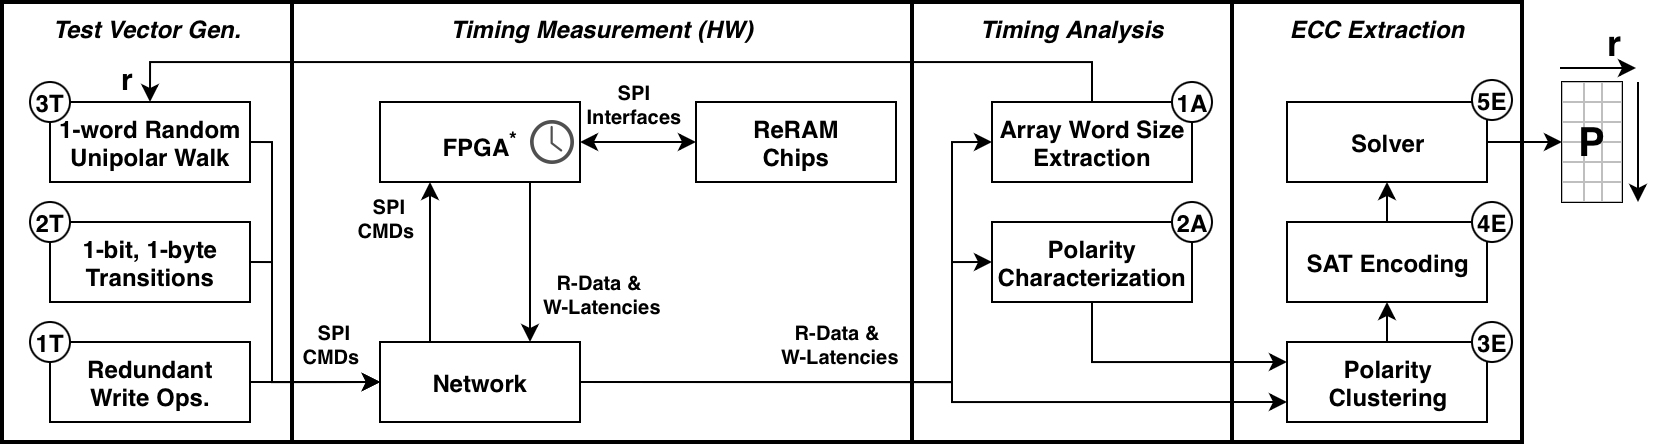

The diagram above was exported from draw.io. Its source (the exported page's mxGraphModel, read from the mxfile embedded in the PNG):
<mxGraphModel dx="893" dy="639" grid="1" gridSize="10" guides="1" tooltips="1" connect="1" arrows="1" fold="1" page="1" pageScale="1" pageWidth="850" pageHeight="1100" math="1" shadow="0">
  <root>
    <mxCell id="0" />
    <mxCell id="1" parent="0" />
    <mxCell id="2" value="Test Vector Gen." style="text;html=1;whiteSpace=wrap;strokeColor=default;fillColor=none;align=center;verticalAlign=top;rounded=0;strokeWidth=2;fontStyle=3" vertex="1" parent="1">
      <mxGeometry x="4" y="20" width="145" height="220" as="geometry" />
    </mxCell>
    <mxCell id="3" value="Timing Measurement (HW)" style="rounded=0;whiteSpace=wrap;html=1;align=center;verticalAlign=top;strokeWidth=2;fontStyle=3" vertex="1" parent="1">
      <mxGeometry x="149" y="20" width="310" height="220" as="geometry" />
    </mxCell>
    <mxCell id="4" value="Timing Analysis" style="text;html=1;whiteSpace=wrap;strokeColor=default;fillColor=none;align=center;verticalAlign=top;rounded=0;strokeWidth=2;fontStyle=3" vertex="1" parent="1">
      <mxGeometry x="459" y="20" width="160" height="220" as="geometry" />
    </mxCell>
    <mxCell id="5" value="ECC Extraction" style="text;html=1;whiteSpace=wrap;strokeColor=default;fillColor=none;align=center;verticalAlign=top;rounded=0;strokeWidth=2;fontStyle=3" vertex="1" parent="1">
      <mxGeometry x="619" y="20" width="145" height="220" as="geometry" />
    </mxCell>
    <mxCell id="6" style="edgeStyle=orthogonalEdgeStyle;rounded=0;orthogonalLoop=1;jettySize=auto;html=1;exitX=0.25;exitY=0;exitDx=0;exitDy=0;startArrow=none;startFill=0;fontSize=8;fontStyle=1;entryX=0.25;entryY=1;entryDx=0;entryDy=0;" edge="1" source="9" target="11" parent="1">
      <mxGeometry relative="1" as="geometry">
        <mxPoint x="210.71" y="170" as="sourcePoint" />
        <mxPoint x="210.71" y="110" as="targetPoint" />
      </mxGeometry>
    </mxCell>
    <mxCell id="7" style="edgeStyle=orthogonalEdgeStyle;rounded=0;orthogonalLoop=1;jettySize=auto;html=1;exitX=1;exitY=0.5;exitDx=0;exitDy=0;entryX=0;entryY=0.5;entryDx=0;entryDy=0;" edge="1" source="9" target="27" parent="1">
      <mxGeometry relative="1" as="geometry">
        <Array as="points">
          <mxPoint x="479" y="210" />
          <mxPoint x="479" y="150" />
        </Array>
      </mxGeometry>
    </mxCell>
    <mxCell id="8" style="edgeStyle=orthogonalEdgeStyle;rounded=0;orthogonalLoop=1;jettySize=auto;html=1;exitX=1;exitY=0.5;exitDx=0;exitDy=0;entryX=0;entryY=0.75;entryDx=0;entryDy=0;" edge="1" source="9" target="31" parent="1">
      <mxGeometry relative="1" as="geometry">
        <Array as="points">
          <mxPoint x="479" y="210" />
          <mxPoint x="479" y="220" />
        </Array>
      </mxGeometry>
    </mxCell>
    <mxCell id="9" value="Network" style="rounded=0;whiteSpace=wrap;html=1;fontStyle=1;fontSize=12;" vertex="1" parent="1">
      <mxGeometry x="193" y="190" width="100" height="40" as="geometry" />
    </mxCell>
    <mxCell id="10" style="rounded=0;orthogonalLoop=1;jettySize=auto;html=1;exitX=1;exitY=0.5;exitDx=0;exitDy=0;entryX=0;entryY=0.5;entryDx=0;entryDy=0;startArrow=classic;startFill=1;fontSize=8;fontStyle=1;" edge="1" source="11" target="12" parent="1">
      <mxGeometry relative="1" as="geometry">
        <mxPoint x="293" y="91" as="sourcePoint" />
        <mxPoint x="342" y="90" as="targetPoint" />
      </mxGeometry>
    </mxCell>
    <mxCell id="11" value="FPGA&lt;sup&gt;*&lt;/sup&gt;" style="rounded=0;whiteSpace=wrap;html=1;fontStyle=1;fontSize=12;" vertex="1" parent="1">
      <mxGeometry x="193" y="70" width="100" height="40" as="geometry" />
    </mxCell>
    <mxCell id="12" value="ReRAM&lt;div&gt;Chips&lt;/div&gt;" style="rounded=0;whiteSpace=wrap;html=1;fontSize=12;fontStyle=1" vertex="1" parent="1">
      <mxGeometry x="351" y="70" width="100" height="40" as="geometry" />
    </mxCell>
    <mxCell id="13" value="SPI&lt;div&gt;Interfaces&lt;/div&gt;" style="text;html=1;whiteSpace=wrap;strokeColor=none;fillColor=none;align=center;verticalAlign=middle;rounded=0;fontSize=10;fontStyle=1" vertex="1" parent="1">
      <mxGeometry x="290" y="55" width="60" height="30" as="geometry" />
    </mxCell>
    <mxCell id="14" value="SPI CMDs&amp;nbsp;" style="text;html=1;whiteSpace=wrap;strokeColor=none;fillColor=none;align=center;verticalAlign=middle;rounded=0;fontSize=10;fontStyle=1" vertex="1" parent="1">
      <mxGeometry x="182" y="112" width="31" height="30" as="geometry" />
    </mxCell>
    <mxCell id="15" style="edgeStyle=orthogonalEdgeStyle;rounded=0;orthogonalLoop=1;jettySize=auto;html=1;exitX=0.75;exitY=1;exitDx=0;exitDy=0;startArrow=none;startFill=0;entryX=0.75;entryY=0;entryDx=0;entryDy=0;fontSize=8;fontStyle=1" edge="1" source="11" target="9" parent="1">
      <mxGeometry relative="1" as="geometry">
        <mxPoint x="283" y="190" as="sourcePoint" />
        <mxPoint x="283" y="130" as="targetPoint" />
      </mxGeometry>
    </mxCell>
    <mxCell id="16" value="R-Data &amp;amp;&amp;nbsp;&lt;div&gt;W-Latencies&lt;/div&gt;" style="text;html=1;whiteSpace=wrap;strokeColor=none;fillColor=none;align=center;verticalAlign=middle;rounded=0;fontSize=10;fontStyle=1" vertex="1" parent="1">
      <mxGeometry x="268" y="150" width="72" height="30" as="geometry" />
    </mxCell>
    <mxCell id="17" style="edgeStyle=orthogonalEdgeStyle;rounded=0;orthogonalLoop=1;jettySize=auto;html=1;exitX=1;exitY=0.5;exitDx=0;exitDy=0;entryX=0;entryY=0.5;entryDx=0;entryDy=0;" edge="1" source="18" target="9" parent="1">
      <mxGeometry relative="1" as="geometry">
        <Array as="points">
          <mxPoint x="169" y="210" />
          <mxPoint x="169" y="210" />
        </Array>
      </mxGeometry>
    </mxCell>
    <mxCell id="18" value="Redundant&lt;div&gt;Write Ops.&lt;/div&gt;" style="rounded=0;whiteSpace=wrap;html=1;fontStyle=1;fontSize=12;" vertex="1" parent="1">
      <mxGeometry x="28" y="190" width="100" height="40" as="geometry" />
    </mxCell>
    <mxCell id="19" style="edgeStyle=orthogonalEdgeStyle;rounded=0;orthogonalLoop=1;jettySize=auto;html=1;exitX=1;exitY=0.5;exitDx=0;exitDy=0;entryX=0;entryY=0.5;entryDx=0;entryDy=0;" edge="1" source="20" target="9" parent="1">
      <mxGeometry relative="1" as="geometry">
        <Array as="points">
          <mxPoint x="139" y="90" />
          <mxPoint x="139" y="210" />
        </Array>
      </mxGeometry>
    </mxCell>
    <mxCell id="20" value="1-word Random&lt;div&gt;Unipolar Walk&lt;/div&gt;" style="rounded=0;whiteSpace=wrap;html=1;fontStyle=1;fontSize=12;" vertex="1" parent="1">
      <mxGeometry x="28" y="70" width="100" height="40" as="geometry" />
    </mxCell>
    <mxCell id="21" style="edgeStyle=orthogonalEdgeStyle;rounded=0;orthogonalLoop=1;jettySize=auto;html=1;exitX=1;exitY=0.5;exitDx=0;exitDy=0;entryX=0;entryY=0.5;entryDx=0;entryDy=0;" edge="1" source="9" target="23" parent="1">
      <mxGeometry relative="1" as="geometry">
        <Array as="points">
          <mxPoint x="479" y="210" />
          <mxPoint x="479" y="90" />
        </Array>
      </mxGeometry>
    </mxCell>
    <mxCell id="22" style="edgeStyle=orthogonalEdgeStyle;rounded=0;orthogonalLoop=1;jettySize=auto;html=1;exitX=0.5;exitY=0;exitDx=0;exitDy=0;entryX=0.5;entryY=0;entryDx=0;entryDy=0;" edge="1" source="23" target="20" parent="1">
      <mxGeometry relative="1" as="geometry">
        <Array as="points">
          <mxPoint x="549" y="50" />
          <mxPoint x="78" y="50" />
        </Array>
      </mxGeometry>
    </mxCell>
    <mxCell id="23" value="Array Word Size&lt;br&gt;&lt;div&gt;Extraction&lt;/div&gt;" style="rounded=0;whiteSpace=wrap;html=1;fontStyle=1;fontSize=12;" vertex="1" parent="1">
      <mxGeometry x="499" y="70" width="100" height="40" as="geometry" />
    </mxCell>
    <mxCell id="24" style="edgeStyle=orthogonalEdgeStyle;rounded=0;orthogonalLoop=1;jettySize=auto;html=1;exitX=1;exitY=0.5;exitDx=0;exitDy=0;entryX=0;entryY=0.5;entryDx=0;entryDy=0;" edge="1" source="25" target="9" parent="1">
      <mxGeometry relative="1" as="geometry">
        <Array as="points">
          <mxPoint x="139" y="150" />
          <mxPoint x="139" y="210" />
        </Array>
      </mxGeometry>
    </mxCell>
    <mxCell id="25" value="1-bit, 1-byte&lt;div&gt;Transitions&lt;/div&gt;" style="rounded=0;whiteSpace=wrap;html=1;fontStyle=1;fontSize=12;" vertex="1" parent="1">
      <mxGeometry x="28" y="130" width="100" height="40" as="geometry" />
    </mxCell>
    <mxCell id="26" style="edgeStyle=orthogonalEdgeStyle;rounded=0;orthogonalLoop=1;jettySize=auto;html=1;exitX=0.5;exitY=1;exitDx=0;exitDy=0;entryX=0;entryY=0.25;entryDx=0;entryDy=0;" edge="1" source="27" target="31" parent="1">
      <mxGeometry relative="1" as="geometry" />
    </mxCell>
    <mxCell id="27" value="Polarity&lt;div&gt;Characterization&lt;/div&gt;" style="rounded=0;whiteSpace=wrap;html=1;fontStyle=1;fontSize=12;" vertex="1" parent="1">
      <mxGeometry x="499" y="130" width="100" height="40" as="geometry" />
    </mxCell>
    <mxCell id="28" style="edgeStyle=orthogonalEdgeStyle;rounded=0;orthogonalLoop=1;jettySize=auto;html=1;exitX=1;exitY=0.5;exitDx=0;exitDy=0;entryX=0;entryY=0.5;entryDx=0;entryDy=0;" edge="1" source="29" target="44" parent="1">
      <mxGeometry relative="1" as="geometry">
        <mxPoint x="809" y="90" as="targetPoint" />
      </mxGeometry>
    </mxCell>
    <mxCell id="29" value="Solver" style="rounded=0;whiteSpace=wrap;html=1;fontStyle=1;fontSize=12;" vertex="1" parent="1">
      <mxGeometry x="646.5" y="70" width="100" height="40" as="geometry" />
    </mxCell>
    <mxCell id="30" style="edgeStyle=orthogonalEdgeStyle;rounded=0;orthogonalLoop=1;jettySize=auto;html=1;exitX=0.5;exitY=0;exitDx=0;exitDy=0;entryX=0.5;entryY=1;entryDx=0;entryDy=0;" edge="1" source="31" target="33" parent="1">
      <mxGeometry relative="1" as="geometry" />
    </mxCell>
    <mxCell id="31" value="&lt;div&gt;Polarity&lt;/div&gt;Clustering" style="rounded=0;whiteSpace=wrap;html=1;fontStyle=1;fontSize=12;" vertex="1" parent="1">
      <mxGeometry x="646.5" y="190" width="100" height="40" as="geometry" />
    </mxCell>
    <mxCell id="32" style="edgeStyle=orthogonalEdgeStyle;rounded=0;orthogonalLoop=1;jettySize=auto;html=1;exitX=0.5;exitY=0;exitDx=0;exitDy=0;entryX=0.5;entryY=1;entryDx=0;entryDy=0;" edge="1" source="33" target="29" parent="1">
      <mxGeometry relative="1" as="geometry" />
    </mxCell>
    <mxCell id="33" value="SAT Encoding" style="rounded=0;whiteSpace=wrap;html=1;fontStyle=1;fontSize=12;" vertex="1" parent="1">
      <mxGeometry x="646.5" y="130" width="100" height="40" as="geometry" />
    </mxCell>
    <mxCell id="34" value="&lt;b&gt;1T&lt;/b&gt;" style="ellipse;whiteSpace=wrap;html=1;aspect=fixed;" vertex="1" parent="1">
      <mxGeometry x="18" y="180" width="20" height="20" as="geometry" />
    </mxCell>
    <mxCell id="35" value="&lt;b&gt;1A&lt;/b&gt;" style="ellipse;whiteSpace=wrap;html=1;aspect=fixed;" vertex="1" parent="1">
      <mxGeometry x="589" y="60" width="20" height="20" as="geometry" />
    </mxCell>
    <mxCell id="36" value="&lt;b&gt;2T&lt;/b&gt;" style="ellipse;whiteSpace=wrap;html=1;aspect=fixed;" vertex="1" parent="1">
      <mxGeometry x="18" y="120" width="20" height="20" as="geometry" />
    </mxCell>
    <mxCell id="37" value="&lt;b&gt;3T&lt;/b&gt;" style="ellipse;whiteSpace=wrap;html=1;aspect=fixed;" vertex="1" parent="1">
      <mxGeometry x="18" y="60" width="20" height="20" as="geometry" />
    </mxCell>
    <mxCell id="38" value="&lt;b&gt;2A&lt;/b&gt;" style="ellipse;whiteSpace=wrap;html=1;aspect=fixed;" vertex="1" parent="1">
      <mxGeometry x="589" y="120" width="20" height="20" as="geometry" />
    </mxCell>
    <mxCell id="39" value="&lt;b&gt;3E&lt;/b&gt;" style="ellipse;whiteSpace=wrap;html=1;aspect=fixed;" vertex="1" parent="1">
      <mxGeometry x="739" y="180" width="20" height="20" as="geometry" />
    </mxCell>
    <mxCell id="40" value="" style="sketch=0;pointerEvents=1;shadow=0;dashed=0;html=1;strokeColor=none;fillColor=#505050;labelPosition=center;verticalLabelPosition=bottom;verticalAlign=top;outlineConnect=0;align=center;shape=mxgraph.office.concepts.clock;fontStyle=1" vertex="1" parent="1">
      <mxGeometry x="268" y="79" width="22" height="22" as="geometry" />
    </mxCell>
    <mxCell id="41" value="&lt;b&gt;4E&lt;/b&gt;" style="ellipse;whiteSpace=wrap;html=1;aspect=fixed;" vertex="1" parent="1">
      <mxGeometry x="739" y="120" width="20" height="20" as="geometry" />
    </mxCell>
    <mxCell id="42" value="&lt;b&gt;5E&lt;/b&gt;" style="ellipse;whiteSpace=wrap;html=1;aspect=fixed;" vertex="1" parent="1">
      <mxGeometry x="739" y="59" width="20" height="20" as="geometry" />
    </mxCell>
    <mxCell id="43" value="SPI CMDs&amp;nbsp;" style="text;html=1;whiteSpace=wrap;strokeColor=none;fillColor=none;align=center;verticalAlign=middle;rounded=0;fontSize=10;fontStyle=1" vertex="1" parent="1">
      <mxGeometry x="149" y="175" width="42" height="30" as="geometry" />
    </mxCell>
    <mxCell id="44" value="" style="shape=table;startSize=0;container=1;collapsible=0;childLayout=tableLayout;fontSize=16;" vertex="1" parent="1">
      <mxGeometry x="784" y="60" width="30" height="60" as="geometry" />
    </mxCell>
    <mxCell id="45" value="" style="shape=tableRow;horizontal=0;startSize=0;swimlaneHead=0;swimlaneBody=0;strokeColor=inherit;top=0;left=0;bottom=0;right=0;collapsible=0;dropTarget=0;fillColor=default;points=[[0,0.5],[1,0.5]];portConstraint=eastwest;fontSize=16;opacity=50;swimlaneLine=0;" vertex="1" parent="44">
      <mxGeometry width="30" height="10" as="geometry" />
    </mxCell>
    <mxCell id="46" value="" style="shape=partialRectangle;html=1;whiteSpace=wrap;connectable=0;strokeColor=inherit;overflow=hidden;fillColor=default;top=0;left=0;bottom=0;right=0;pointerEvents=1;fontSize=16;opacity=50;swimlaneLine=0;" vertex="1" parent="45">
      <mxGeometry width="11" height="10" as="geometry">
        <mxRectangle width="11" height="10" as="alternateBounds" />
      </mxGeometry>
    </mxCell>
    <mxCell id="47" value="" style="shape=partialRectangle;html=1;whiteSpace=wrap;connectable=0;strokeColor=inherit;overflow=hidden;fillColor=default;top=0;left=0;bottom=0;right=0;pointerEvents=1;fontSize=16;opacity=50;swimlaneLine=0;" vertex="1" parent="45">
      <mxGeometry x="11" width="9" height="10" as="geometry">
        <mxRectangle width="9" height="10" as="alternateBounds" />
      </mxGeometry>
    </mxCell>
    <mxCell id="48" value="" style="shape=partialRectangle;html=1;whiteSpace=wrap;connectable=0;strokeColor=inherit;overflow=hidden;fillColor=default;top=0;left=0;bottom=0;right=0;pointerEvents=1;fontSize=16;opacity=50;swimlaneLine=0;" vertex="1" parent="45">
      <mxGeometry x="20" width="10" height="10" as="geometry">
        <mxRectangle width="10" height="10" as="alternateBounds" />
      </mxGeometry>
    </mxCell>
    <mxCell id="49" value="" style="shape=tableRow;horizontal=0;startSize=0;swimlaneHead=0;swimlaneBody=0;strokeColor=inherit;top=0;left=0;bottom=0;right=0;collapsible=0;dropTarget=0;fillColor=default;points=[[0,0.5],[1,0.5]];portConstraint=eastwest;fontSize=16;opacity=50;swimlaneLine=0;" vertex="1" parent="44">
      <mxGeometry y="10" width="30" height="10" as="geometry" />
    </mxCell>
    <mxCell id="50" value="" style="shape=partialRectangle;html=1;whiteSpace=wrap;connectable=0;strokeColor=inherit;overflow=hidden;fillColor=default;top=0;left=0;bottom=0;right=0;pointerEvents=1;fontSize=16;opacity=50;swimlaneLine=0;" vertex="1" parent="49">
      <mxGeometry width="11" height="10" as="geometry">
        <mxRectangle width="11" height="10" as="alternateBounds" />
      </mxGeometry>
    </mxCell>
    <mxCell id="51" value="" style="shape=partialRectangle;html=1;whiteSpace=wrap;connectable=0;strokeColor=inherit;overflow=hidden;fillColor=default;top=0;left=0;bottom=0;right=0;pointerEvents=1;fontSize=16;opacity=50;swimlaneLine=0;" vertex="1" parent="49">
      <mxGeometry x="11" width="9" height="10" as="geometry">
        <mxRectangle width="9" height="10" as="alternateBounds" />
      </mxGeometry>
    </mxCell>
    <mxCell id="52" value="" style="shape=partialRectangle;html=1;whiteSpace=wrap;connectable=0;strokeColor=inherit;overflow=hidden;fillColor=default;top=0;left=0;bottom=0;right=0;pointerEvents=1;fontSize=16;opacity=50;swimlaneLine=0;" vertex="1" parent="49">
      <mxGeometry x="20" width="10" height="10" as="geometry">
        <mxRectangle width="10" height="10" as="alternateBounds" />
      </mxGeometry>
    </mxCell>
    <mxCell id="53" value="" style="shape=tableRow;horizontal=0;startSize=0;swimlaneHead=0;swimlaneBody=0;strokeColor=inherit;top=0;left=0;bottom=0;right=0;collapsible=0;dropTarget=0;fillColor=default;points=[[0,0.5],[1,0.5]];portConstraint=eastwest;fontSize=16;opacity=50;swimlaneLine=0;" vertex="1" parent="44">
      <mxGeometry y="20" width="30" height="10" as="geometry" />
    </mxCell>
    <mxCell id="54" value="" style="shape=partialRectangle;html=1;whiteSpace=wrap;connectable=0;strokeColor=inherit;overflow=hidden;fillColor=default;top=0;left=0;bottom=0;right=0;pointerEvents=1;fontSize=16;opacity=50;swimlaneLine=0;" vertex="1" parent="53">
      <mxGeometry width="11" height="10" as="geometry">
        <mxRectangle width="11" height="10" as="alternateBounds" />
      </mxGeometry>
    </mxCell>
    <mxCell id="55" value="" style="shape=partialRectangle;html=1;whiteSpace=wrap;connectable=0;strokeColor=inherit;overflow=hidden;fillColor=default;top=0;left=0;bottom=0;right=0;pointerEvents=1;fontSize=16;opacity=50;swimlaneLine=0;" vertex="1" parent="53">
      <mxGeometry x="11" width="9" height="10" as="geometry">
        <mxRectangle width="9" height="10" as="alternateBounds" />
      </mxGeometry>
    </mxCell>
    <mxCell id="56" value="" style="shape=partialRectangle;html=1;whiteSpace=wrap;connectable=0;strokeColor=inherit;overflow=hidden;fillColor=default;top=0;left=0;bottom=0;right=0;pointerEvents=1;fontSize=16;opacity=50;swimlaneLine=0;" vertex="1" parent="53">
      <mxGeometry x="20" width="10" height="10" as="geometry">
        <mxRectangle width="10" height="10" as="alternateBounds" />
      </mxGeometry>
    </mxCell>
    <mxCell id="57" style="shape=tableRow;horizontal=0;startSize=0;swimlaneHead=0;swimlaneBody=0;strokeColor=inherit;top=0;left=0;bottom=0;right=0;collapsible=0;dropTarget=0;fillColor=default;points=[[0,0.5],[1,0.5]];portConstraint=eastwest;fontSize=16;opacity=50;swimlaneLine=0;" vertex="1" parent="44">
      <mxGeometry y="30" width="30" height="10" as="geometry" />
    </mxCell>
    <mxCell id="58" style="shape=partialRectangle;html=1;whiteSpace=wrap;connectable=0;strokeColor=inherit;overflow=hidden;fillColor=default;top=0;left=0;bottom=0;right=0;pointerEvents=1;fontSize=16;opacity=50;swimlaneLine=0;" vertex="1" parent="57">
      <mxGeometry width="11" height="10" as="geometry">
        <mxRectangle width="11" height="10" as="alternateBounds" />
      </mxGeometry>
    </mxCell>
    <mxCell id="59" style="shape=partialRectangle;html=1;whiteSpace=wrap;connectable=0;strokeColor=inherit;overflow=hidden;fillColor=default;top=0;left=0;bottom=0;right=0;pointerEvents=1;fontSize=16;opacity=50;swimlaneLine=0;" vertex="1" parent="57">
      <mxGeometry x="11" width="9" height="10" as="geometry">
        <mxRectangle width="9" height="10" as="alternateBounds" />
      </mxGeometry>
    </mxCell>
    <mxCell id="60" style="shape=partialRectangle;html=1;whiteSpace=wrap;connectable=0;strokeColor=inherit;overflow=hidden;fillColor=default;top=0;left=0;bottom=0;right=0;pointerEvents=1;fontSize=16;opacity=50;swimlaneLine=0;" vertex="1" parent="57">
      <mxGeometry x="20" width="10" height="10" as="geometry">
        <mxRectangle width="10" height="10" as="alternateBounds" />
      </mxGeometry>
    </mxCell>
    <mxCell id="61" style="shape=tableRow;horizontal=0;startSize=0;swimlaneHead=0;swimlaneBody=0;strokeColor=inherit;top=0;left=0;bottom=0;right=0;collapsible=0;dropTarget=0;fillColor=default;points=[[0,0.5],[1,0.5]];portConstraint=eastwest;fontSize=16;opacity=50;swimlaneLine=0;" vertex="1" parent="44">
      <mxGeometry y="40" width="30" height="10" as="geometry" />
    </mxCell>
    <mxCell id="62" style="shape=partialRectangle;html=1;whiteSpace=wrap;connectable=0;strokeColor=inherit;overflow=hidden;fillColor=default;top=0;left=0;bottom=0;right=0;pointerEvents=1;fontSize=16;opacity=50;swimlaneLine=0;" vertex="1" parent="61">
      <mxGeometry width="11" height="10" as="geometry">
        <mxRectangle width="11" height="10" as="alternateBounds" />
      </mxGeometry>
    </mxCell>
    <mxCell id="63" style="shape=partialRectangle;html=1;whiteSpace=wrap;connectable=0;strokeColor=inherit;overflow=hidden;fillColor=default;top=0;left=0;bottom=0;right=0;pointerEvents=1;fontSize=16;opacity=50;swimlaneLine=0;" vertex="1" parent="61">
      <mxGeometry x="11" width="9" height="10" as="geometry">
        <mxRectangle width="9" height="10" as="alternateBounds" />
      </mxGeometry>
    </mxCell>
    <mxCell id="64" style="shape=partialRectangle;html=1;whiteSpace=wrap;connectable=0;strokeColor=inherit;overflow=hidden;fillColor=default;top=0;left=0;bottom=0;right=0;pointerEvents=1;fontSize=16;opacity=50;swimlaneLine=0;" vertex="1" parent="61">
      <mxGeometry x="20" width="10" height="10" as="geometry">
        <mxRectangle width="10" height="10" as="alternateBounds" />
      </mxGeometry>
    </mxCell>
    <mxCell id="65" style="shape=tableRow;horizontal=0;startSize=0;swimlaneHead=0;swimlaneBody=0;strokeColor=inherit;top=0;left=0;bottom=0;right=0;collapsible=0;dropTarget=0;fillColor=default;points=[[0,0.5],[1,0.5]];portConstraint=eastwest;fontSize=16;opacity=50;swimlaneLine=0;" vertex="1" parent="44">
      <mxGeometry y="50" width="30" height="10" as="geometry" />
    </mxCell>
    <mxCell id="66" style="shape=partialRectangle;html=1;whiteSpace=wrap;connectable=0;strokeColor=inherit;overflow=hidden;fillColor=default;top=0;left=0;bottom=0;right=0;pointerEvents=1;fontSize=16;opacity=50;swimlaneLine=0;" vertex="1" parent="65">
      <mxGeometry width="11" height="10" as="geometry">
        <mxRectangle width="11" height="10" as="alternateBounds" />
      </mxGeometry>
    </mxCell>
    <mxCell id="67" style="shape=partialRectangle;html=1;whiteSpace=wrap;connectable=0;strokeColor=inherit;overflow=hidden;fillColor=default;top=0;left=0;bottom=0;right=0;pointerEvents=1;fontSize=16;opacity=50;swimlaneLine=0;" vertex="1" parent="65">
      <mxGeometry x="11" width="9" height="10" as="geometry">
        <mxRectangle width="9" height="10" as="alternateBounds" />
      </mxGeometry>
    </mxCell>
    <mxCell id="68" style="shape=partialRectangle;html=1;whiteSpace=wrap;connectable=0;strokeColor=inherit;overflow=hidden;fillColor=default;top=0;left=0;bottom=0;right=0;pointerEvents=1;fontSize=16;opacity=50;swimlaneLine=0;" vertex="1" parent="65">
      <mxGeometry x="20" width="10" height="10" as="geometry">
        <mxRectangle width="10" height="10" as="alternateBounds" />
      </mxGeometry>
    </mxCell>
    <mxCell id="69" value="&lt;b&gt;&lt;font style=&quot;font-size: 20px;&quot;&gt;P&lt;/font&gt;&lt;/b&gt;" style="text;html=1;whiteSpace=wrap;strokeColor=none;fillColor=none;align=center;verticalAlign=middle;rounded=0;" vertex="1" parent="1">
      <mxGeometry x="784" y="75" width="30" height="30" as="geometry" />
    </mxCell>
    <mxCell id="70" value="&lt;b&gt;r&lt;/b&gt;" style="text;html=1;whiteSpace=wrap;strokeColor=none;fillColor=none;align=center;verticalAlign=middle;rounded=0;fontSize=15;" vertex="1" parent="1">
      <mxGeometry x="46" y="48" width="41" height="20" as="geometry" />
    </mxCell>
    <mxCell id="71" value="&lt;b&gt;r&lt;/b&gt;" style="text;html=1;whiteSpace=wrap;strokeColor=none;fillColor=none;align=center;verticalAlign=middle;rounded=0;fontSize=18;" vertex="1" parent="1">
      <mxGeometry x="790" y="30" width="41" height="20" as="geometry" />
    </mxCell>
    <mxCell id="72" value="" style="endArrow=classic;html=1;rounded=0;" edge="1" parent="1">
      <mxGeometry width="50" height="50" relative="1" as="geometry">
        <mxPoint x="783" y="53" as="sourcePoint" />
        <mxPoint x="821" y="53" as="targetPoint" />
      </mxGeometry>
    </mxCell>
    <mxCell id="73" value="" style="endArrow=classic;html=1;rounded=0;" edge="1" parent="1">
      <mxGeometry width="50" height="50" relative="1" as="geometry">
        <mxPoint x="822" y="60" as="sourcePoint" />
        <mxPoint x="822" y="120" as="targetPoint" />
      </mxGeometry>
    </mxCell>
    <mxCell id="74" value="R-Data &amp;amp;&amp;nbsp;&lt;div&gt;W-Latencies&lt;/div&gt;" style="text;html=1;whiteSpace=wrap;strokeColor=none;fillColor=none;align=center;verticalAlign=middle;rounded=0;fontSize=10;fontStyle=1" vertex="1" parent="1">
      <mxGeometry x="387" y="175" width="72" height="30" as="geometry" />
    </mxCell>
  </root>
</mxGraphModel>